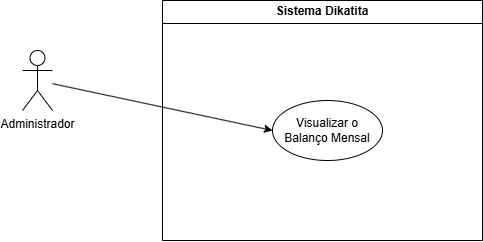

The diagram above was exported from draw.io. Its source (the exported page's mxGraphModel, read from the mxfile embedded in the PNG):
<mxGraphModel dx="1188" dy="631" grid="1" gridSize="10" guides="1" tooltips="1" connect="1" arrows="1" fold="1" page="1" pageScale="1" pageWidth="827" pageHeight="1169" math="0" shadow="0">
  <root>
    <mxCell id="0" />
    <mxCell id="1" parent="0" />
    <mxCell id="ktihIyl5iDHq62uvHbiY-1" value="Administrador" style="shape=umlActor;verticalLabelPosition=bottom;verticalAlign=top;html=1;outlineConnect=0;" vertex="1" parent="1">
      <mxGeometry x="150" y="130" width="30" height="60" as="geometry" />
    </mxCell>
    <mxCell id="ktihIyl5iDHq62uvHbiY-3" value="Sistema Dikatita" style="swimlane;whiteSpace=wrap;html=1;" vertex="1" parent="1">
      <mxGeometry x="290" y="80" width="320" height="240" as="geometry" />
    </mxCell>
    <mxCell id="ktihIyl5iDHq62uvHbiY-11" value="Visualizar o Balanço Mensal" style="ellipse;whiteSpace=wrap;html=1;" vertex="1" parent="ktihIyl5iDHq62uvHbiY-3">
      <mxGeometry x="110" y="100" width="110" height="60" as="geometry" />
    </mxCell>
    <mxCell id="ktihIyl5iDHq62uvHbiY-25" value="" style="endArrow=classic;html=1;rounded=0;entryX=0;entryY=0.5;entryDx=0;entryDy=0;" edge="1" parent="1" source="ktihIyl5iDHq62uvHbiY-1" target="ktihIyl5iDHq62uvHbiY-11">
      <mxGeometry width="50" height="50" relative="1" as="geometry">
        <mxPoint x="180" y="296.8085106382979" as="sourcePoint" />
        <mxPoint x="330" y="260" as="targetPoint" />
      </mxGeometry>
    </mxCell>
  </root>
</mxGraphModel>